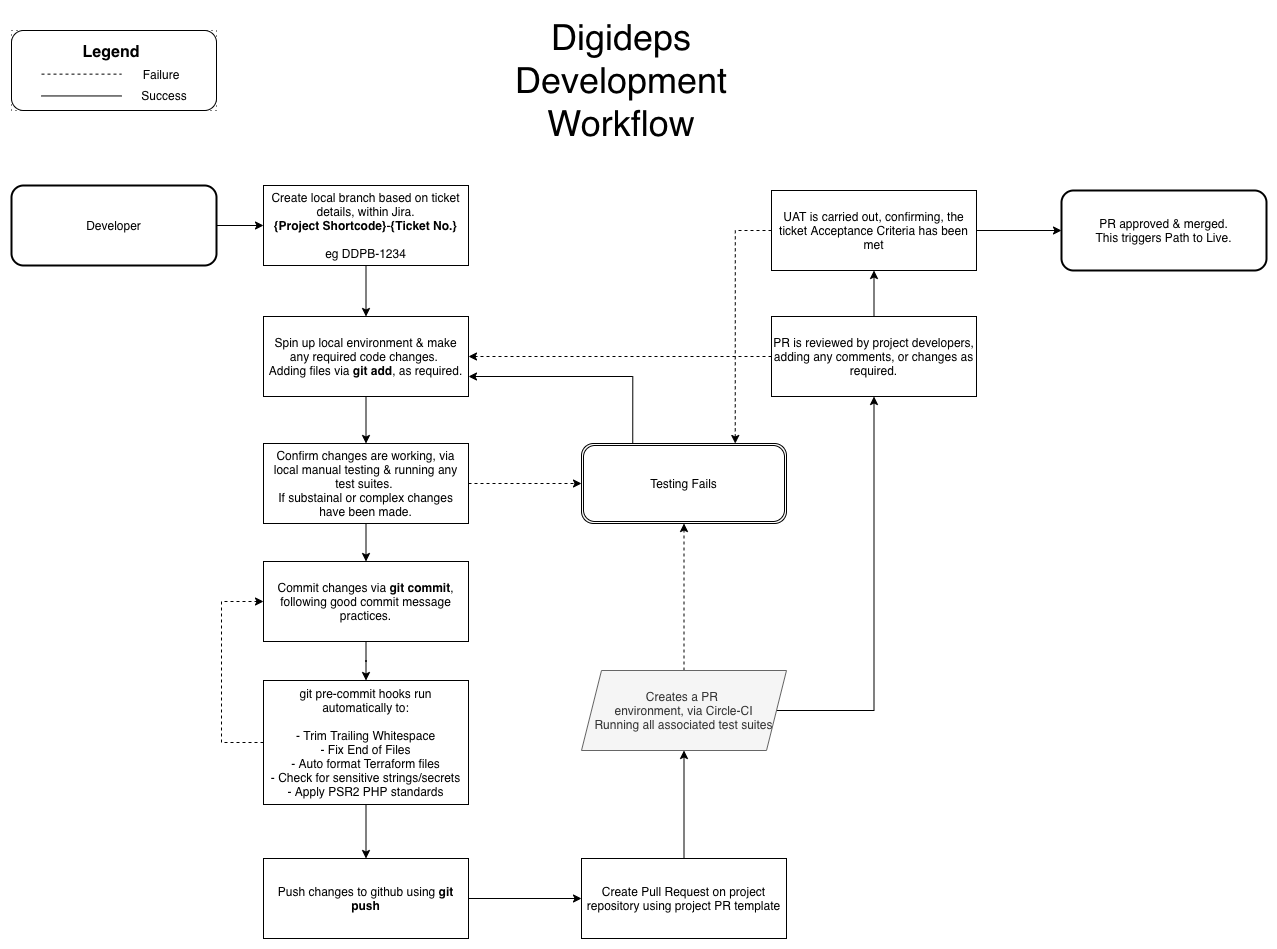

The diagram above was exported from draw.io. Its source (the exported page's mxGraphModel, read from the mxfile embedded in the PNG):
<mxGraphModel dx="1580" dy="2569" grid="1" gridSize="10" guides="0" tooltips="1" connect="1" arrows="1" fold="1" page="1" pageScale="1" pageWidth="827" pageHeight="1169" math="0" shadow="0">
  <root>
    <mxCell id="0" />
    <mxCell id="1" parent="0" />
    <mxCell id="9s5Ka_5AO6eWbMdr0Ehi-6" value="" style="edgeStyle=orthogonalEdgeStyle;rounded=0;orthogonalLoop=1;jettySize=auto;html=1;" edge="1" parent="1" source="6cPPiUaCh2XmHsTxmxxI-2" target="6cPPiUaCh2XmHsTxmxxI-4">
      <mxGeometry relative="1" as="geometry" />
    </mxCell>
    <mxCell id="6cPPiUaCh2XmHsTxmxxI-2" value="&lt;div&gt;Developer&lt;/div&gt;" style="rounded=1;whiteSpace=wrap;html=1;strokeWidth=2;" parent="1" vertex="1">
      <mxGeometry x="30" y="-175" width="205" height="80" as="geometry" />
    </mxCell>
    <mxCell id="9s5Ka_5AO6eWbMdr0Ehi-9" value="" style="edgeStyle=orthogonalEdgeStyle;rounded=0;orthogonalLoop=1;jettySize=auto;html=1;" edge="1" parent="1" source="6cPPiUaCh2XmHsTxmxxI-4" target="6cPPiUaCh2XmHsTxmxxI-6">
      <mxGeometry relative="1" as="geometry" />
    </mxCell>
    <mxCell id="6cPPiUaCh2XmHsTxmxxI-4" value="&lt;div&gt;Create local branch based on ticket details, within Jira.&lt;br&gt;&lt;/div&gt;&lt;div&gt;&lt;b&gt;{Project Shortcode}&lt;/b&gt;-&lt;b&gt;{Ticket No.}&lt;/b&gt;&lt;br&gt;&lt;br&gt;eg DDPB-1234&lt;br&gt;&lt;/div&gt;" style="rounded=0;whiteSpace=wrap;html=1;" parent="1" vertex="1">
      <mxGeometry x="282" y="-175" width="205" height="80" as="geometry" />
    </mxCell>
    <mxCell id="9s5Ka_5AO6eWbMdr0Ehi-15" value="" style="edgeStyle=orthogonalEdgeStyle;rounded=0;orthogonalLoop=1;jettySize=auto;html=1;" edge="1" parent="1" source="6cPPiUaCh2XmHsTxmxxI-6" target="6cPPiUaCh2XmHsTxmxxI-9">
      <mxGeometry relative="1" as="geometry" />
    </mxCell>
    <mxCell id="6cPPiUaCh2XmHsTxmxxI-6" value="&lt;div&gt;Spin up local environment &amp;amp; make any required code changes. &lt;br&gt;&lt;/div&gt;&lt;div&gt;Adding files via &lt;b&gt;git add&lt;/b&gt;, as required. &lt;/div&gt;" style="rounded=0;whiteSpace=wrap;html=1;" parent="1" vertex="1">
      <mxGeometry x="282" y="-44" width="205" height="80" as="geometry" />
    </mxCell>
    <mxCell id="6cPPiUaCh2XmHsTxmxxI-7" value="" style="edgeStyle=orthogonalEdgeStyle;rounded=0;orthogonalLoop=1;jettySize=auto;html=1;dashed=1;" parent="1" source="6cPPiUaCh2XmHsTxmxxI-9" target="6cPPiUaCh2XmHsTxmxxI-13" edge="1">
      <mxGeometry relative="1" as="geometry" />
    </mxCell>
    <mxCell id="9s5Ka_5AO6eWbMdr0Ehi-14" style="edgeStyle=orthogonalEdgeStyle;rounded=0;orthogonalLoop=1;jettySize=auto;html=1;exitX=0.5;exitY=1;exitDx=0;exitDy=0;entryX=0.5;entryY=0;entryDx=0;entryDy=0;" edge="1" parent="1" source="6cPPiUaCh2XmHsTxmxxI-9" target="6cPPiUaCh2XmHsTxmxxI-11">
      <mxGeometry relative="1" as="geometry" />
    </mxCell>
    <mxCell id="6cPPiUaCh2XmHsTxmxxI-9" value="&lt;div&gt;&lt;br&gt;&lt;/div&gt;&lt;div&gt;Confirm changes are working, via local manual testing &amp;amp; running any test suites. &lt;br&gt;&lt;/div&gt;&lt;div&gt;If substainal or complex changes have been made.&lt;/div&gt;&lt;div&gt;&lt;br&gt;&lt;/div&gt;" style="rounded=0;whiteSpace=wrap;html=1;" parent="1" vertex="1">
      <mxGeometry x="282" y="83" width="205" height="80" as="geometry" />
    </mxCell>
    <mxCell id="9s5Ka_5AO6eWbMdr0Ehi-8" value="" style="edgeStyle=orthogonalEdgeStyle;rounded=0;orthogonalLoop=1;jettySize=auto;html=1;" edge="1" parent="1" source="6cPPiUaCh2XmHsTxmxxI-11" target="9s5Ka_5AO6eWbMdr0Ehi-1">
      <mxGeometry relative="1" as="geometry" />
    </mxCell>
    <mxCell id="6cPPiUaCh2XmHsTxmxxI-11" value="Commit changes via &lt;b&gt;git commit&lt;/b&gt;, following good commit message practices." style="rounded=0;whiteSpace=wrap;html=1;" parent="1" vertex="1">
      <mxGeometry x="282" y="201" width="205" height="80" as="geometry" />
    </mxCell>
    <mxCell id="9s5Ka_5AO6eWbMdr0Ehi-41" style="edgeStyle=orthogonalEdgeStyle;rounded=0;orthogonalLoop=1;jettySize=auto;html=1;exitX=0.25;exitY=0;exitDx=0;exitDy=0;entryX=1;entryY=0.75;entryDx=0;entryDy=0;fontSize=36;" edge="1" parent="1" source="6cPPiUaCh2XmHsTxmxxI-13" target="6cPPiUaCh2XmHsTxmxxI-6">
      <mxGeometry relative="1" as="geometry" />
    </mxCell>
    <mxCell id="6cPPiUaCh2XmHsTxmxxI-13" value="&lt;div&gt;Testing Fails&lt;/div&gt;" style="shape=ext;rounded=1;html=1;whiteSpace=wrap;double=1;" parent="1" vertex="1">
      <mxGeometry x="600" y="83" width="205" height="80" as="geometry" />
    </mxCell>
    <mxCell id="6cPPiUaCh2XmHsTxmxxI-14" value="" style="edgeStyle=orthogonalEdgeStyle;rounded=0;orthogonalLoop=1;jettySize=auto;html=1;" parent="1" source="6cPPiUaCh2XmHsTxmxxI-15" target="6cPPiUaCh2XmHsTxmxxI-18" edge="1">
      <mxGeometry relative="1" as="geometry" />
    </mxCell>
    <mxCell id="6cPPiUaCh2XmHsTxmxxI-15" value="&lt;div&gt;&lt;span&gt;&lt;br&gt;&lt;/span&gt;&lt;/div&gt;&lt;div&gt;&lt;span&gt;Create Pull Request on project repository u&lt;/span&gt;&lt;span&gt;sing project PR template&lt;/span&gt;&lt;br&gt;&lt;/div&gt;&lt;div&gt;&lt;br&gt;&lt;/div&gt;" style="whiteSpace=wrap;html=1;rounded=0;" parent="1" vertex="1">
      <mxGeometry x="600" y="498" width="205" height="80" as="geometry" />
    </mxCell>
    <mxCell id="9s5Ka_5AO6eWbMdr0Ehi-40" style="edgeStyle=orthogonalEdgeStyle;rounded=0;orthogonalLoop=1;jettySize=auto;html=1;exitX=0.5;exitY=0;exitDx=0;exitDy=0;entryX=0.5;entryY=1;entryDx=0;entryDy=0;fontSize=36;dashed=1;" edge="1" parent="1" source="6cPPiUaCh2XmHsTxmxxI-18" target="6cPPiUaCh2XmHsTxmxxI-13">
      <mxGeometry relative="1" as="geometry" />
    </mxCell>
    <mxCell id="9s5Ka_5AO6eWbMdr0Ehi-42" style="edgeStyle=orthogonalEdgeStyle;rounded=0;orthogonalLoop=1;jettySize=auto;html=1;exitX=1;exitY=0.5;exitDx=0;exitDy=0;entryX=0.5;entryY=1;entryDx=0;entryDy=0;fontSize=36;" edge="1" parent="1" source="6cPPiUaCh2XmHsTxmxxI-18" target="6cPPiUaCh2XmHsTxmxxI-26">
      <mxGeometry relative="1" as="geometry">
        <Array as="points">
          <mxPoint x="893" y="350" />
        </Array>
      </mxGeometry>
    </mxCell>
    <mxCell id="6cPPiUaCh2XmHsTxmxxI-18" value="&lt;div&gt;Creates a PR &lt;br&gt;&lt;/div&gt;&lt;div&gt;environment, via Circle-CI&lt;/div&gt;&lt;div&gt;Running all associated test suites&lt;br&gt;&lt;/div&gt;" style="shape=parallelogram;perimeter=parallelogramPerimeter;whiteSpace=wrap;html=1;fixedSize=1;align=center;fillColor=#f5f5f5;strokeColor=#666666;fontColor=#333333;" parent="1" vertex="1">
      <mxGeometry x="600" y="310" width="205" height="80" as="geometry" />
    </mxCell>
    <mxCell id="9s5Ka_5AO6eWbMdr0Ehi-37" style="edgeStyle=orthogonalEdgeStyle;rounded=0;orthogonalLoop=1;jettySize=auto;html=1;exitX=0;exitY=0.5;exitDx=0;exitDy=0;entryX=0.75;entryY=0;entryDx=0;entryDy=0;dashed=1;fontSize=36;" edge="1" parent="1" source="6cPPiUaCh2XmHsTxmxxI-21" target="6cPPiUaCh2XmHsTxmxxI-13">
      <mxGeometry relative="1" as="geometry" />
    </mxCell>
    <mxCell id="9s5Ka_5AO6eWbMdr0Ehi-39" value="" style="edgeStyle=orthogonalEdgeStyle;rounded=0;orthogonalLoop=1;jettySize=auto;html=1;fontSize=36;" edge="1" parent="1" source="6cPPiUaCh2XmHsTxmxxI-21" target="6cPPiUaCh2XmHsTxmxxI-27">
      <mxGeometry relative="1" as="geometry" />
    </mxCell>
    <mxCell id="6cPPiUaCh2XmHsTxmxxI-21" value="UAT is carried out, confirming, the ticket Acceptance Criteria has been met" style="rounded=0;whiteSpace=wrap;html=1;align=center;" parent="1" vertex="1">
      <mxGeometry x="790" y="-170" width="205" height="80" as="geometry" />
    </mxCell>
    <mxCell id="9s5Ka_5AO6eWbMdr0Ehi-34" value="" style="edgeStyle=orthogonalEdgeStyle;rounded=0;orthogonalLoop=1;jettySize=auto;html=1;fontSize=36;" edge="1" parent="1" source="6cPPiUaCh2XmHsTxmxxI-26" target="6cPPiUaCh2XmHsTxmxxI-21">
      <mxGeometry relative="1" as="geometry" />
    </mxCell>
    <mxCell id="9s5Ka_5AO6eWbMdr0Ehi-38" style="edgeStyle=orthogonalEdgeStyle;rounded=0;orthogonalLoop=1;jettySize=auto;html=1;exitX=0;exitY=0.5;exitDx=0;exitDy=0;entryX=1;entryY=0.5;entryDx=0;entryDy=0;dashed=1;fontSize=36;" edge="1" parent="1" source="6cPPiUaCh2XmHsTxmxxI-26" target="6cPPiUaCh2XmHsTxmxxI-6">
      <mxGeometry relative="1" as="geometry" />
    </mxCell>
    <mxCell id="6cPPiUaCh2XmHsTxmxxI-26" value="&lt;div&gt;PR is reviewed by project developers, adding any comments, or changes as required.&lt;/div&gt;" style="rounded=0;whiteSpace=wrap;html=1;align=center;" parent="1" vertex="1">
      <mxGeometry x="790" y="-44" width="205" height="80" as="geometry" />
    </mxCell>
    <mxCell id="6cPPiUaCh2XmHsTxmxxI-27" value="&lt;div&gt;PR approved &amp;amp; merged.&lt;/div&gt;&lt;div&gt;This triggers Path to Live.&lt;br&gt;&lt;/div&gt;" style="rounded=1;whiteSpace=wrap;html=1;align=center;strokeWidth=2;" parent="1" vertex="1">
      <mxGeometry x="1080" y="-170" width="205" height="80" as="geometry" />
    </mxCell>
    <mxCell id="9s5Ka_5AO6eWbMdr0Ehi-19" value="" style="edgeStyle=orthogonalEdgeStyle;rounded=0;orthogonalLoop=1;jettySize=auto;html=1;" edge="1" parent="1" source="9s5Ka_5AO6eWbMdr0Ehi-1" target="9s5Ka_5AO6eWbMdr0Ehi-16">
      <mxGeometry relative="1" as="geometry" />
    </mxCell>
    <mxCell id="9s5Ka_5AO6eWbMdr0Ehi-43" style="edgeStyle=orthogonalEdgeStyle;rounded=0;orthogonalLoop=1;jettySize=auto;html=1;exitX=0;exitY=0.5;exitDx=0;exitDy=0;entryX=0;entryY=0.5;entryDx=0;entryDy=0;dashed=1;fontSize=36;" edge="1" parent="1" source="9s5Ka_5AO6eWbMdr0Ehi-1" target="6cPPiUaCh2XmHsTxmxxI-11">
      <mxGeometry relative="1" as="geometry">
        <Array as="points">
          <mxPoint x="240" y="382" />
          <mxPoint x="240" y="241" />
        </Array>
      </mxGeometry>
    </mxCell>
    <mxCell id="9s5Ka_5AO6eWbMdr0Ehi-1" value="&lt;div&gt;git pre-commit hooks run automatically to:&lt;/div&gt;&lt;div&gt;&lt;span&gt;&lt;br&gt;&lt;/span&gt;&lt;/div&gt;&lt;div&gt;&lt;span&gt;-&amp;nbsp;Trim Trailing Whitespace&lt;/span&gt;&lt;/div&gt;&lt;div&gt;-&amp;nbsp;Fix End of Files&lt;/div&gt;&lt;div&gt;- Auto format Terraform files&lt;/div&gt;&lt;div&gt;- Check for sensitive strings/secrets&lt;br&gt;- Apply PSR2 PHP standards&lt;/div&gt;" style="rounded=0;whiteSpace=wrap;html=1;" vertex="1" parent="1">
      <mxGeometry x="282" y="320" width="205" height="124" as="geometry" />
    </mxCell>
    <mxCell id="9s5Ka_5AO6eWbMdr0Ehi-20" style="edgeStyle=orthogonalEdgeStyle;rounded=0;orthogonalLoop=1;jettySize=auto;html=1;exitX=1;exitY=0.5;exitDx=0;exitDy=0;entryX=0;entryY=0.5;entryDx=0;entryDy=0;" edge="1" parent="1" source="9s5Ka_5AO6eWbMdr0Ehi-16" target="6cPPiUaCh2XmHsTxmxxI-15">
      <mxGeometry relative="1" as="geometry" />
    </mxCell>
    <mxCell id="9s5Ka_5AO6eWbMdr0Ehi-16" value="Push changes to github using &lt;b&gt;git push&lt;/b&gt;" style="rounded=0;whiteSpace=wrap;html=1;" vertex="1" parent="1">
      <mxGeometry x="282" y="498" width="205" height="80" as="geometry" />
    </mxCell>
    <mxCell id="9s5Ka_5AO6eWbMdr0Ehi-26" value="Digideps Development Workflow" style="text;html=1;strokeColor=none;fillColor=none;align=center;verticalAlign=middle;whiteSpace=wrap;rounded=0;fontSize=36;" vertex="1" parent="1">
      <mxGeometry x="520" y="-350" width="240" height="140" as="geometry" />
    </mxCell>
    <mxCell id="9s5Ka_5AO6eWbMdr0Ehi-29" value="" style="group;dashed=1;dashPattern=1 4;strokeColor=#000000;glass=0;shadow=0;" vertex="1" connectable="0" parent="1">
      <mxGeometry x="30" y="-330" width="205" height="80" as="geometry" />
    </mxCell>
    <mxCell id="9s5Ka_5AO6eWbMdr0Ehi-27" value="" style="rounded=1;whiteSpace=wrap;html=1;fontSize=36;" vertex="1" parent="9s5Ka_5AO6eWbMdr0Ehi-29">
      <mxGeometry width="205" height="80" as="geometry" />
    </mxCell>
    <mxCell id="6cPPiUaCh2XmHsTxmxxI-50" value="" style="endArrow=none;dashed=1;html=1;" parent="9s5Ka_5AO6eWbMdr0Ehi-29" edge="1">
      <mxGeometry width="50" height="50" relative="1" as="geometry">
        <mxPoint x="30" y="43.63636363636364" as="sourcePoint" />
        <mxPoint x="110" y="43.63636363636364" as="targetPoint" />
      </mxGeometry>
    </mxCell>
    <mxCell id="6cPPiUaCh2XmHsTxmxxI-51" value="" style="endArrow=none;html=1;" parent="9s5Ka_5AO6eWbMdr0Ehi-29" edge="1">
      <mxGeometry width="50" height="50" relative="1" as="geometry">
        <mxPoint x="30" y="65.45454545454545" as="sourcePoint" />
        <mxPoint x="110" y="65.45454545454545" as="targetPoint" />
      </mxGeometry>
    </mxCell>
    <mxCell id="6cPPiUaCh2XmHsTxmxxI-54" value="&lt;div&gt;Success&lt;/div&gt;" style="text;html=1;strokeColor=none;fillColor=none;align=center;verticalAlign=middle;whiteSpace=wrap;rounded=0;" parent="9s5Ka_5AO6eWbMdr0Ehi-29" vertex="1">
      <mxGeometry x="133" y="58.18181818181819" width="40" height="14.545454545454547" as="geometry" />
    </mxCell>
    <mxCell id="6cPPiUaCh2XmHsTxmxxI-55" value="Failure" style="text;html=1;strokeColor=none;fillColor=none;align=center;verticalAlign=middle;whiteSpace=wrap;rounded=0;" parent="9s5Ka_5AO6eWbMdr0Ehi-29" vertex="1">
      <mxGeometry x="130" y="36.36363636363637" width="40" height="14.545454545454547" as="geometry" />
    </mxCell>
    <mxCell id="9s5Ka_5AO6eWbMdr0Ehi-28" value="&lt;b&gt;&lt;font style=&quot;font-size: 16px&quot;&gt;Legend&lt;/font&gt;&lt;/b&gt;" style="text;html=1;strokeColor=none;fillColor=none;align=center;verticalAlign=middle;whiteSpace=wrap;rounded=0;" vertex="1" parent="9s5Ka_5AO6eWbMdr0Ehi-29">
      <mxGeometry x="80" y="14.545454545454547" width="40" height="14.545454545454547" as="geometry" />
    </mxCell>
  </root>
</mxGraphModel>